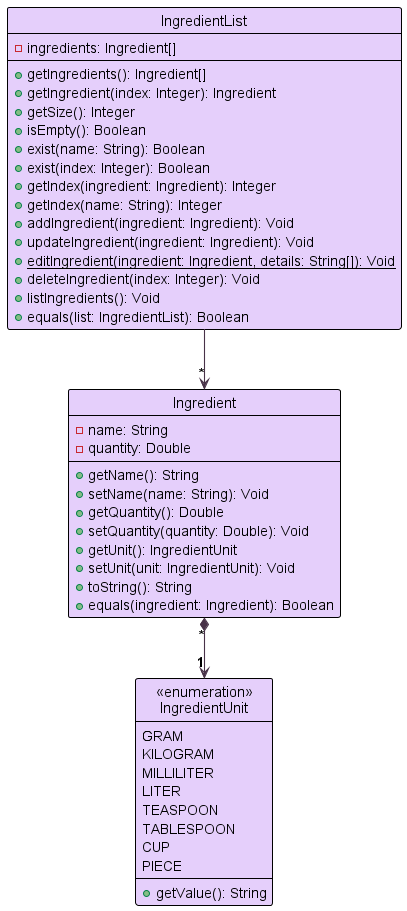

The diagram above was rendered by PlantUML. Its source (embedded in the PNG):
@startuml
!include style.puml
skinparam arrowThickness 1.1
skinparam arrowColor CLASS_ARROW_COLOR
skinparam classBackgroundColor CLASS_DIAGRAM_COLOR

Class IngredientList {
    - ingredients: Ingredient[]

    + getIngredients(): Ingredient[]
    + getIngredient(index: Integer): Ingredient
    + getSize(): Integer
    + isEmpty(): Boolean
    + exist(name: String): Boolean
    + exist(index: Integer): Boolean
    + getIndex(ingredient: Ingredient): Integer
    + getIndex(name: String): Integer
    + addIngredient(ingredient: Ingredient): Void
    + updateIngredient(ingredient: Ingredient): Void
    + {static}editIngredient(ingredient: Ingredient, details: String[]): Void
    + deleteIngredient(index: Integer): Void
    + listIngredients(): Void
    + equals(list: IngredientList): Boolean

}


Class Ingredient {
    - name: String
    - quantity: Double

    + getName(): String
    + setName(name: String): Void
    + getQuantity(): Double
    + setQuantity(quantity: Double): Void
    + getUnit(): IngredientUnit
    + setUnit(unit: IngredientUnit): Void
    + toString(): String
    + equals(ingredient: Ingredient): Boolean
}

Class "<<enumeration>>\nIngredientUnit" as IngredientUnit {
    GRAM
    KILOGRAM
    MILLILITER
    LITER
    TEASPOON
    TABLESPOON
    CUP
    PIECE

    + getValue(): String
}

IngredientList -down-> "*" Ingredient

Ingredient "*" *-down-> "1" IngredientUnit
@enduml